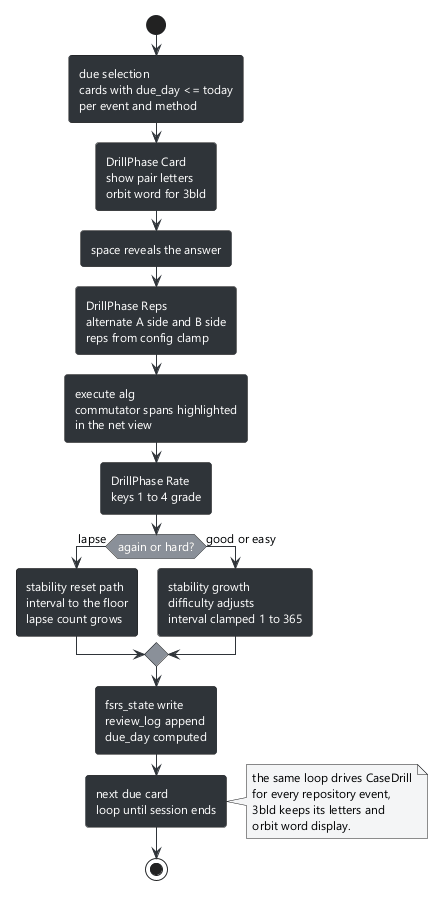

The diagram above was rendered by PlantUML. Its source (embedded in the PNG):
@startuml 07-drill-flow
skinparam backgroundColor #FFFFFF
skinparam defaultFontName Segoe UI
skinparam defaultFontSize 12
skinparam roundCorner 6
skinparam ArrowColor #2f3439
skinparam ActivityBackgroundColor #2f3439
skinparam ActivityFontColor #FFFFFF
skinparam ActivityDiamondBackgroundColor #8a9099
skinparam NoteBackgroundColor #f4f5f6
start
:due selection\ncards with due_day <= today\nper event and method;
:DrillPhase Card\nshow pair letters\norbit word for 3bld;
:space reveals the answer;
:DrillPhase Reps\nalternate A side and B side\nreps from config clamp;
:execute alg\ncommutator spans highlighted\nin the net view;
:DrillPhase Rate\nkeys 1 to 4 grade;
if (again or hard?) then (lapse)
  :stability reset path\ninterval to the floor\nlapse count grows;
else (good or easy)
  :stability growth\ndifficulty adjusts\ninterval clamped 1 to 365;
endif
:fsrs_state write\nreview_log append\ndue_day computed;
:next due card\nloop until session ends;
note right
  the same loop drives CaseDrill
  for every repository event,
  3bld keeps its letters and
  orbit word display.
end note
stop
@enduml